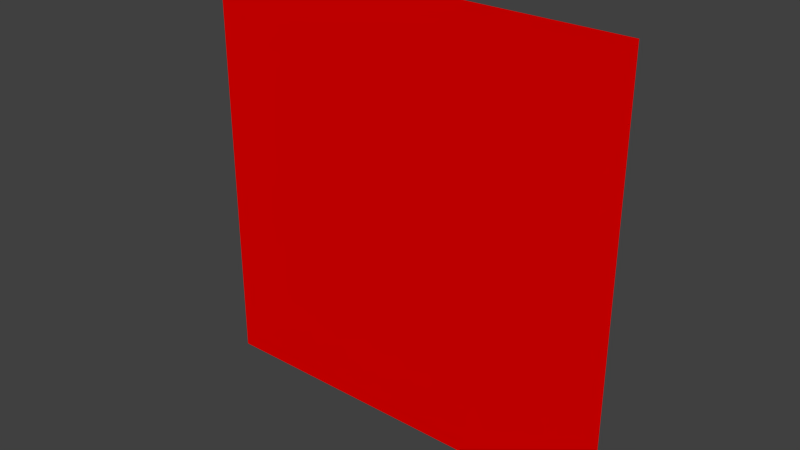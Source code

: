 # Source: face.blend  (saved by Blender 2.55.0; exported with 4.5.12 LTS)
import bpy
from mathutils import Matrix  # noqa: F401  (used for matrix-valued properties, if any)

bpy.ops.wm.read_factory_settings(use_empty=True)
scene = bpy.context.scene
scene.name = 'Scene'

# ---- collections
col_collection_1 = bpy.data.collections.new('Collection 1'); scene.collection.children.link(col_collection_1)

# ---- materials (node trees are filled in below, after node groups)
mat_material = bpy.data.materials.new('Material')
mat_material.alpha_threshold = 0.0
mat_material.use_transparent_shadow = False
mat_material.diffuse_color = (0.8, 0.0, 0.0, 1.0)
mat_material.roughness = 0.5
mat_material.line_color = (0.0, 0.0, 0.0, 1.0)

# ---- material node trees

# ---- world
world_world = bpy.data.worlds.new('World'); scene.world = world_world
world_world.color = (0.05088, 0.05088, 0.05088)
world_world.use_sun_shadow = False
world_world.sun_shadow_jitter_overblur = 0.0
world_world.cycles.sampling_method = 'MANUAL'
world_world.cycles.sample_map_resolution = 256

# ---- meshes
me_cube = bpy.data.meshes.new('Cube')
me_cube.from_pydata([(1.0, 0.04471, -1.0), (-1.0, 0.04471, -1.0), (1.0, 0.04471, 1.0), (-1.0, 0.04471, 1.0)], [], [(0, 2, 1), (2, 3, 1)])
me_cube.materials.append(mat_material)
me_cube.use_remesh_preserve_volume = False
me_cube.use_remesh_preserve_attributes = False
me_cube.use_mirror_vertex_groups = False
me_cube.update()

# ---- objects
ob_cube = bpy.data.objects.new('Cube', me_cube)

# ---- transforms, parenting, visibility, modifiers, constraints
ob_cube.location = (0.0, 0.0, 0.0)
ob_cube.lock_rotations_4d = False
ob_cube.empty_display_type = 'ARROWS'
ob_cube.lineart.crease_threshold = 0.0

# ---- collection membership
col_collection_1.objects.link(ob_cube)

# ---- scene / render settings (as saved in the file)
scene.frame_start = 1; scene.frame_end = 250; scene.frame_set(1)
scene.render.engine = 'BLENDER_EEVEE_NEXT'
scene.render.image_settings.color_mode = 'RGB'
scene.render.image_settings.compression = 90
scene.render.resolution_percentage = 50
scene.render.dither_intensity = 0.0
scene.render.bake_margin = 2
scene.render.bake_bias = 0.0
scene.cycles.use_denoising = False
scene.cycles.samples = 10
scene.cycles.sampling_pattern = 'TABULATED_SOBOL'
scene.cycles.light_sampling_threshold = 0.0
scene.cycles.use_adaptive_sampling = False
scene.cycles.use_light_tree = False
scene.cycles.blur_glossy = 0.0
scene.cycles.volume_bounces = 1
scene.cycles.pixel_filter_type = 'GAUSSIAN'
scene.cycles.sample_clamp_indirect = 0.0
scene.view_settings.view_transform = 'Standard'
bpy.context.view_layer.update()

# ---- added for rendering (the .blend has no active camera and no usable light): camera, sun
cam_auto = bpy.data.cameras.new('AutoCamera')
cam_auto.lens = 50.0
cam_auto.sensor_width = 36.0
cam_auto.clip_end = 1000.0
ob_auto_camera = bpy.data.objects.new('AutoCamera', cam_auto)
scene.collection.objects.link(ob_auto_camera)
ob_auto_camera.location = (2.61693, -3.09561, 2.09354)
ob_auto_camera.rotation_euler = (1.09748, -7.21219e-08, 0.694738)
scene.camera = ob_auto_camera
light_auto_sun = bpy.data.lights.new('AutoSun', 'SUN')
light_auto_sun.energy = 3.0
light_auto_sun.angle = 0.0523599
ob_auto_sun = bpy.data.objects.new('AutoSun', light_auto_sun)
scene.collection.objects.link(ob_auto_sun)
ob_auto_sun.rotation_euler = (0.872665, 0.174533, 0.523599)
bpy.context.view_layer.update()
